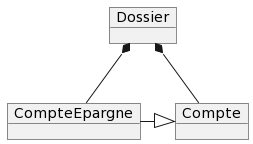

The diagram above was rendered by PlantUML. Its source (embedded in the PNG):
@startuml
skinparam classAttributeIconSize 0
object Dossier
object Compte
object CompteEpargne

Dossier *- Compte
Dossier *-- CompteEpargne
CompteEpargne -|> Compte
@enduml